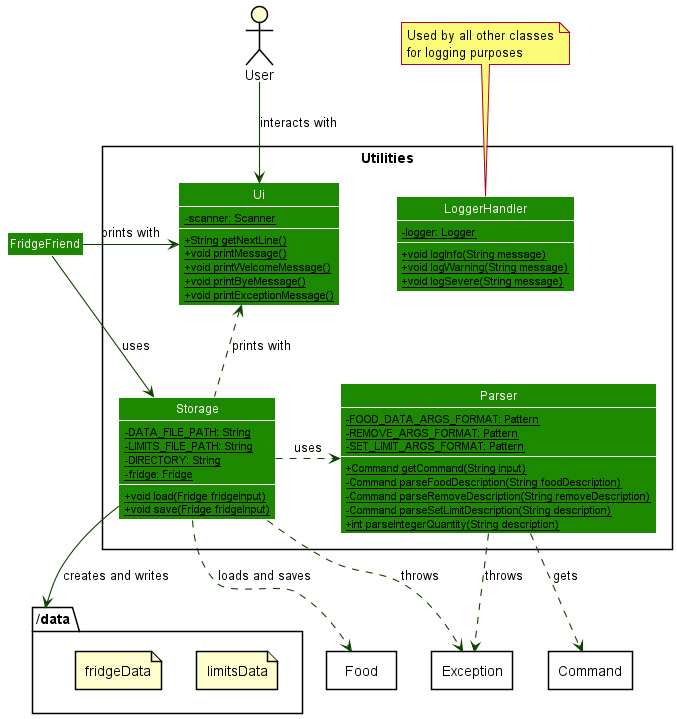

The diagram above was rendered by PlantUML. Its source (embedded in the PNG):
@startuml UtilitiesClassDiagram
allow_mixing
!include style.puml
skinparam arrowThickness 1.1
skinparam arrowColor UI_COLOR_T4
skinparam classBackgroundColor UI_COLOR
skinparam classAttributeIconSize 0

actor User

package Utilities <<Rectangle>> {
    class Ui
    class LoggerHandler
    class Storage
    class Parser
}

package "/data" <<folder>> {
    file limitsData
    file fridgeData
}

package Food <<Rectangle>> {
}

package Exception <<Rectangle>> {
}

package Command <<Rectangle>>{
}

class Ui {
  - {static} scanner: Scanner
  + {static} String getNextLine()
  + {static} void printMessage()
  + {static} void printWelcomeMessage()
  + {static} void printByeMessage()
  + {static} void printExceptionMessage()
}

class LoggerHandler {
  - {static} logger: Logger
  + {static} void logInfo(String message)
  + {static} void logWarning(String message)
  + {static} void logSevere(String message)
}

class Storage {
  - {static} DATA_FILE_PATH: String
  - {static} LIMITS_FILE_PATH: String
  - {static} DIRECTORY: String
  - {static} fridge: Fridge
  + {static} void load(Fridge fridgeInput)
  + {static} void save(Fridge fridgeInput)
}

class Parser {
  - {static} FOOD_DATA_ARGS_FORMAT: Pattern
  - {static} REMOVE_ARGS_FORMAT: Pattern
  - {static} SET_LIMIT_ARGS_FORMAT: Pattern
  + {static} Command getCommand(String input)
  - {static} Command parseFoodDescription(String foodDescription)
  - {static} Command parseRemoveDescription(String removeDescription)
  - {static} Command parseSetLimitDescription(String description)
  + {static} int parseIntegerQuantity(String description)
}

' Basic Layout '
LoggerHandler -left[hidden]-> Ui
LoggerHandler -down[hidden]-> Parser
Parser -left[hidden]-> Storage
Ui -down[hidden]-> Storage
Command -right[hidden]-> Exception
"/data" -right[hidden]-> Food
Food -right[hidden]-> Exception
Exception -right[hidden]-> Command
Parser -down[hidden]-> "/data"

User -down-> Ui : interacts with
FridgeFriend -right-> Ui : prints with
FridgeFriend -right-> Storage : uses

Storage .up.> Ui : prints with
Storage .right.> Parser : uses
Storage -down-> "/data" : creates and writes
Storage .down.> Food : loads and saves
Storage .down.> Exception : throws
Parser .down.> Exception : throws
Parser .down.> Command : gets

note top of LoggerHandler : Used by all other classes\nfor logging purposes

@enduml